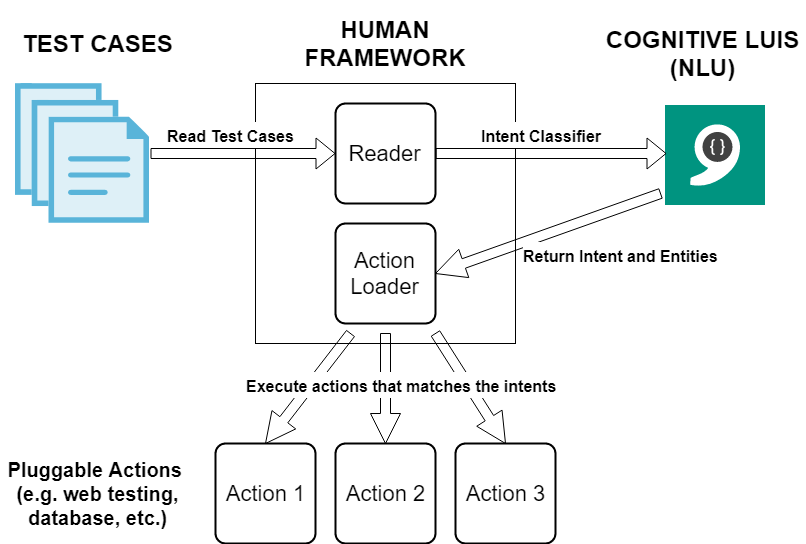

The diagram above was exported from draw.io. Its source (the exported page's mxGraphModel, read from the mxfile embedded in the PNG):
<mxGraphModel dx="868" dy="435" grid="1" gridSize="10" guides="1" tooltips="1" connect="1" arrows="1" fold="1" page="1" pageScale="1" pageWidth="850" pageHeight="1100" math="0" shadow="0">
  <root>
    <mxCell id="0" />
    <mxCell id="1" parent="0" />
    <mxCell id="5r7WBYAfUYpkL-p30Cbb-9" value="" style="whiteSpace=wrap;html=1;aspect=fixed;" vertex="1" parent="1">
      <mxGeometry x="285" y="140" width="260" height="260" as="geometry" />
    </mxCell>
    <mxCell id="5r7WBYAfUYpkL-p30Cbb-25" style="edgeStyle=orthogonalEdgeStyle;shape=arrow;rounded=0;orthogonalLoop=1;jettySize=auto;html=1;entryX=0.5;entryY=0;entryDx=0;entryDy=0;" edge="1" parent="1" target="5r7WBYAfUYpkL-p30Cbb-5">
      <mxGeometry relative="1" as="geometry">
        <mxPoint x="415" y="390" as="sourcePoint" />
        <mxPoint x="442.5" y="463" as="targetPoint" />
        <Array as="points">
          <mxPoint x="373" y="400" />
          <mxPoint x="373" y="445" />
          <mxPoint x="288" y="445" />
          <mxPoint x="288" y="450" />
          <mxPoint x="443" y="450" />
          <mxPoint x="443" y="463" />
        </Array>
      </mxGeometry>
    </mxCell>
    <mxCell id="5r7WBYAfUYpkL-p30Cbb-15" style="edgeStyle=orthogonalEdgeStyle;rounded=0;orthogonalLoop=1;jettySize=auto;html=1;shape=flexArrow;" edge="1" parent="1" target="5r7WBYAfUYpkL-p30Cbb-2">
      <mxGeometry relative="1" as="geometry">
        <mxPoint x="180" y="210" as="sourcePoint" />
      </mxGeometry>
    </mxCell>
    <mxCell id="5r7WBYAfUYpkL-p30Cbb-32" value="&lt;b&gt;&lt;font style=&quot;font-size: 16px&quot;&gt;Read Test Cases&lt;/font&gt;&lt;/b&gt;" style="text;html=1;resizable=0;points=[];align=center;verticalAlign=middle;labelBackgroundColor=#ffffff;fontSize=22;" vertex="1" connectable="0" parent="5r7WBYAfUYpkL-p30Cbb-15">
      <mxGeometry x="-0.3297" y="1" relative="1" as="geometry">
        <mxPoint x="18" y="-19" as="offset" />
      </mxGeometry>
    </mxCell>
    <mxCell id="5r7WBYAfUYpkL-p30Cbb-1" value="" style="aspect=fixed;html=1;perimeter=none;align=center;shadow=0;dashed=0;image;fontSize=12;image=img/lib/mscae/Files.svg;" vertex="1" parent="1">
      <mxGeometry x="45" y="140" width="134" height="140" as="geometry" />
    </mxCell>
    <mxCell id="5r7WBYAfUYpkL-p30Cbb-23" style="edgeStyle=orthogonalEdgeStyle;shape=arrow;rounded=0;orthogonalLoop=1;jettySize=auto;html=1;entryX=0.5;entryY=0;entryDx=0;entryDy=0;" edge="1" parent="1" target="5r7WBYAfUYpkL-p30Cbb-4">
      <mxGeometry relative="1" as="geometry">
        <mxPoint x="380" y="390" as="sourcePoint" />
        <Array as="points">
          <mxPoint x="380" y="432" />
          <mxPoint x="295" y="432" />
        </Array>
      </mxGeometry>
    </mxCell>
    <mxCell id="5r7WBYAfUYpkL-p30Cbb-3" value="Action Loader" style="strokeWidth=2;rounded=1;arcSize=10;whiteSpace=wrap;html=1;align=center;fontSize=22;" vertex="1" parent="1">
      <mxGeometry x="365" y="280" width="100" height="100" as="geometry" />
    </mxCell>
    <mxCell id="5r7WBYAfUYpkL-p30Cbb-4" value="Action 1" style="strokeWidth=2;rounded=1;arcSize=10;whiteSpace=wrap;html=1;align=center;fontSize=22;" vertex="1" parent="1">
      <mxGeometry x="245" y="500" width="100" height="100" as="geometry" />
    </mxCell>
    <mxCell id="5r7WBYAfUYpkL-p30Cbb-5" value="Action 2" style="strokeWidth=2;rounded=1;arcSize=10;whiteSpace=wrap;html=1;align=center;fontSize=22;" vertex="1" parent="1">
      <mxGeometry x="365" y="500" width="100" height="100" as="geometry" />
    </mxCell>
    <mxCell id="5r7WBYAfUYpkL-p30Cbb-6" value="Action 3" style="strokeWidth=2;rounded=1;arcSize=10;whiteSpace=wrap;html=1;align=center;fontSize=22;" vertex="1" parent="1">
      <mxGeometry x="485" y="500" width="100" height="100" as="geometry" />
    </mxCell>
    <mxCell id="5r7WBYAfUYpkL-p30Cbb-22" style="edgeStyle=orthogonalEdgeStyle;shape=arrow;rounded=0;orthogonalLoop=1;jettySize=auto;html=1;entryX=1;entryY=0.5;entryDx=0;entryDy=0;" edge="1" parent="1" target="5r7WBYAfUYpkL-p30Cbb-3">
      <mxGeometry relative="1" as="geometry">
        <mxPoint x="690" y="250" as="sourcePoint" />
      </mxGeometry>
    </mxCell>
    <mxCell id="5r7WBYAfUYpkL-p30Cbb-30" value="&lt;font style=&quot;font-size: 16px&quot;&gt;&lt;b&gt;Return Intent and Entities&lt;/b&gt;&lt;/font&gt;" style="text;html=1;resizable=0;points=[];align=center;verticalAlign=middle;labelBackgroundColor=#ffffff;fontSize=22;" vertex="1" connectable="0" parent="5r7WBYAfUYpkL-p30Cbb-22">
      <mxGeometry x="-0.0623" y="26" relative="1" as="geometry">
        <mxPoint x="46" y="29" as="offset" />
      </mxGeometry>
    </mxCell>
    <mxCell id="5r7WBYAfUYpkL-p30Cbb-8" value="" style="aspect=fixed;html=1;perimeter=none;align=center;shadow=0;dashed=0;image;fontSize=12;image=img/lib/mscae/Cognitive_Services_luis.svg;" vertex="1" parent="1">
      <mxGeometry x="695" y="162" width="100" height="100" as="geometry" />
    </mxCell>
    <mxCell id="5r7WBYAfUYpkL-p30Cbb-10" value="&lt;h1&gt;&lt;b&gt;TEST CASES&lt;/b&gt;&lt;/h1&gt;" style="text;html=1;strokeColor=none;fillColor=none;align=center;verticalAlign=middle;whiteSpace=wrap;rounded=0;" vertex="1" parent="1">
      <mxGeometry x="45" y="90" width="165" height="20" as="geometry" />
    </mxCell>
    <mxCell id="5r7WBYAfUYpkL-p30Cbb-11" value="&lt;h1&gt;HUMAN FRAMEWORK&lt;/h1&gt;" style="text;html=1;strokeColor=none;fillColor=none;align=center;verticalAlign=middle;whiteSpace=wrap;rounded=0;" vertex="1" parent="1">
      <mxGeometry x="350" y="80" width="130" height="40" as="geometry" />
    </mxCell>
    <mxCell id="5r7WBYAfUYpkL-p30Cbb-12" value="&lt;h1&gt;COGNITIVE LUIS (NLU)&lt;/h1&gt;" style="text;html=1;strokeColor=none;fillColor=none;align=center;verticalAlign=middle;whiteSpace=wrap;rounded=0;" vertex="1" parent="1">
      <mxGeometry x="630" y="100" width="205" height="20" as="geometry" />
    </mxCell>
    <mxCell id="5r7WBYAfUYpkL-p30Cbb-13" value="Pluggable Actions &lt;br style=&quot;font-size: 20px;&quot;&gt;(e.g. web testing, database, etc.)" style="text;html=1;strokeColor=none;fillColor=none;align=center;verticalAlign=middle;whiteSpace=wrap;rounded=0;fontSize=20;fontStyle=1" vertex="1" parent="1">
      <mxGeometry x="30" y="505" width="195" height="90" as="geometry" />
    </mxCell>
    <mxCell id="5r7WBYAfUYpkL-p30Cbb-17" style="edgeStyle=orthogonalEdgeStyle;rounded=0;orthogonalLoop=1;jettySize=auto;html=1;entryX=0.01;entryY=0.479;entryDx=0;entryDy=0;entryPerimeter=0;shape=flexArrow;exitX=1;exitY=0.5;exitDx=0;exitDy=0;" edge="1" parent="1" source="5r7WBYAfUYpkL-p30Cbb-2" target="5r7WBYAfUYpkL-p30Cbb-8">
      <mxGeometry relative="1" as="geometry" />
    </mxCell>
    <mxCell id="5r7WBYAfUYpkL-p30Cbb-31" value="&lt;font size=&quot;1&quot;&gt;&lt;b style=&quot;font-size: 16px&quot;&gt;Intent Classifier&lt;/b&gt;&lt;/font&gt;" style="text;html=1;resizable=0;points=[];align=center;verticalAlign=middle;labelBackgroundColor=#ffffff;fontSize=22;" vertex="1" connectable="0" parent="5r7WBYAfUYpkL-p30Cbb-17">
      <mxGeometry x="-0.1948" y="1" relative="1" as="geometry">
        <mxPoint x="12" y="-19" as="offset" />
      </mxGeometry>
    </mxCell>
    <mxCell id="5r7WBYAfUYpkL-p30Cbb-2" value="Reader" style="strokeWidth=2;rounded=1;arcSize=10;whiteSpace=wrap;html=1;align=center;fontSize=22;" vertex="1" parent="1">
      <mxGeometry x="365" y="160" width="100" height="100" as="geometry" />
    </mxCell>
    <mxCell id="5r7WBYAfUYpkL-p30Cbb-24" style="edgeStyle=orthogonalEdgeStyle;shape=arrow;rounded=0;orthogonalLoop=1;jettySize=auto;html=1;entryX=0.5;entryY=0;entryDx=0;entryDy=0;" edge="1" parent="1" target="5r7WBYAfUYpkL-p30Cbb-6">
      <mxGeometry relative="1" as="geometry">
        <mxPoint x="465" y="390" as="sourcePoint" />
        <mxPoint x="535" y="463" as="targetPoint" />
        <Array as="points">
          <mxPoint x="465" y="445" />
          <mxPoint x="380" y="445" />
          <mxPoint x="380" y="463" />
          <mxPoint x="535" y="463" />
        </Array>
      </mxGeometry>
    </mxCell>
    <mxCell id="5r7WBYAfUYpkL-p30Cbb-33" value="&lt;font style=&quot;font-size: 16px&quot;&gt;&lt;b&gt;Execute actions that matches the intents&lt;/b&gt;&lt;/font&gt;" style="text;html=1;resizable=0;points=[];align=center;verticalAlign=middle;labelBackgroundColor=#ffffff;fontSize=22;" vertex="1" connectable="0" parent="5r7WBYAfUYpkL-p30Cbb-24">
      <mxGeometry x="-0.8722" y="19" relative="1" as="geometry">
        <mxPoint x="-54" y="28" as="offset" />
      </mxGeometry>
    </mxCell>
  </root>
</mxGraphModel>